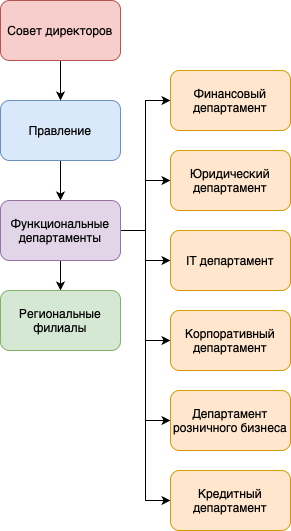

The diagram above was exported from draw.io. Its source (the exported page's mxGraphModel, read from the mxfile embedded in the PNG):
<mxGraphModel dx="1530" dy="870" grid="1" gridSize="10" guides="1" tooltips="1" connect="1" arrows="1" fold="1" page="1" pageScale="1" pageWidth="827" pageHeight="1169" math="0" shadow="0">
  <root>
    <mxCell id="0" />
    <mxCell id="1" parent="0" />
    <mxCell id="rLUDRQ6g0St8d-D990_l-10" style="edgeStyle=orthogonalEdgeStyle;rounded=0;orthogonalLoop=1;jettySize=auto;html=1;entryX=0.5;entryY=0;entryDx=0;entryDy=0;" edge="1" parent="1" source="rLUDRQ6g0St8d-D990_l-1" target="rLUDRQ6g0St8d-D990_l-3">
      <mxGeometry relative="1" as="geometry" />
    </mxCell>
    <mxCell id="rLUDRQ6g0St8d-D990_l-1" value="Правление" style="rounded=1;whiteSpace=wrap;html=1;fillColor=#dae8fc;strokeColor=#6c8ebf;" vertex="1" parent="1">
      <mxGeometry x="350" y="510" width="120" height="60" as="geometry" />
    </mxCell>
    <mxCell id="rLUDRQ6g0St8d-D990_l-9" style="edgeStyle=orthogonalEdgeStyle;rounded=0;orthogonalLoop=1;jettySize=auto;html=1;" edge="1" parent="1" source="rLUDRQ6g0St8d-D990_l-2" target="rLUDRQ6g0St8d-D990_l-1">
      <mxGeometry relative="1" as="geometry" />
    </mxCell>
    <mxCell id="rLUDRQ6g0St8d-D990_l-2" value="Совет директоров" style="rounded=1;whiteSpace=wrap;html=1;fillColor=#f8cecc;strokeColor=#b85450;" vertex="1" parent="1">
      <mxGeometry x="350" y="410" width="120" height="60" as="geometry" />
    </mxCell>
    <mxCell id="rLUDRQ6g0St8d-D990_l-11" style="edgeStyle=orthogonalEdgeStyle;rounded=0;orthogonalLoop=1;jettySize=auto;html=1;" edge="1" parent="1" source="rLUDRQ6g0St8d-D990_l-3" target="rLUDRQ6g0St8d-D990_l-8">
      <mxGeometry relative="1" as="geometry" />
    </mxCell>
    <mxCell id="rLUDRQ6g0St8d-D990_l-17" style="edgeStyle=orthogonalEdgeStyle;rounded=0;orthogonalLoop=1;jettySize=auto;html=1;entryX=0;entryY=0.5;entryDx=0;entryDy=0;" edge="1" parent="1" source="rLUDRQ6g0St8d-D990_l-3" target="rLUDRQ6g0St8d-D990_l-5">
      <mxGeometry relative="1" as="geometry" />
    </mxCell>
    <mxCell id="rLUDRQ6g0St8d-D990_l-18" style="edgeStyle=orthogonalEdgeStyle;rounded=0;orthogonalLoop=1;jettySize=auto;html=1;entryX=0;entryY=0.5;entryDx=0;entryDy=0;" edge="1" parent="1" source="rLUDRQ6g0St8d-D990_l-3" target="rLUDRQ6g0St8d-D990_l-4">
      <mxGeometry relative="1" as="geometry" />
    </mxCell>
    <mxCell id="rLUDRQ6g0St8d-D990_l-19" style="edgeStyle=orthogonalEdgeStyle;rounded=0;orthogonalLoop=1;jettySize=auto;html=1;" edge="1" parent="1" source="rLUDRQ6g0St8d-D990_l-3" target="rLUDRQ6g0St8d-D990_l-12">
      <mxGeometry relative="1" as="geometry" />
    </mxCell>
    <mxCell id="rLUDRQ6g0St8d-D990_l-20" style="edgeStyle=orthogonalEdgeStyle;rounded=0;orthogonalLoop=1;jettySize=auto;html=1;entryX=0;entryY=0.5;entryDx=0;entryDy=0;" edge="1" parent="1" source="rLUDRQ6g0St8d-D990_l-3" target="rLUDRQ6g0St8d-D990_l-14">
      <mxGeometry relative="1" as="geometry" />
    </mxCell>
    <mxCell id="rLUDRQ6g0St8d-D990_l-21" style="edgeStyle=orthogonalEdgeStyle;rounded=0;orthogonalLoop=1;jettySize=auto;html=1;entryX=0;entryY=0.5;entryDx=0;entryDy=0;" edge="1" parent="1" source="rLUDRQ6g0St8d-D990_l-3" target="rLUDRQ6g0St8d-D990_l-15">
      <mxGeometry relative="1" as="geometry" />
    </mxCell>
    <mxCell id="rLUDRQ6g0St8d-D990_l-22" style="edgeStyle=orthogonalEdgeStyle;rounded=0;orthogonalLoop=1;jettySize=auto;html=1;entryX=0;entryY=0.5;entryDx=0;entryDy=0;" edge="1" parent="1" source="rLUDRQ6g0St8d-D990_l-3" target="rLUDRQ6g0St8d-D990_l-16">
      <mxGeometry relative="1" as="geometry" />
    </mxCell>
    <mxCell id="rLUDRQ6g0St8d-D990_l-3" value="Функциональные департаменты" style="rounded=1;whiteSpace=wrap;html=1;fillColor=#e1d5e7;strokeColor=#9673a6;" vertex="1" parent="1">
      <mxGeometry x="350" y="610" width="120" height="60" as="geometry" />
    </mxCell>
    <mxCell id="rLUDRQ6g0St8d-D990_l-4" value="Юридический департамент" style="rounded=1;whiteSpace=wrap;html=1;fillColor=#ffe6cc;strokeColor=#d79b00;" vertex="1" parent="1">
      <mxGeometry x="520" y="560" width="120" height="60" as="geometry" />
    </mxCell>
    <mxCell id="rLUDRQ6g0St8d-D990_l-5" value="Финансовый департамент" style="rounded=1;whiteSpace=wrap;html=1;fillColor=#ffe6cc;strokeColor=#d79b00;" vertex="1" parent="1">
      <mxGeometry x="520" y="480" width="120" height="60" as="geometry" />
    </mxCell>
    <mxCell id="rLUDRQ6g0St8d-D990_l-8" value="Региональные филиалы" style="rounded=1;whiteSpace=wrap;html=1;fillColor=#d5e8d4;strokeColor=#82b366;" vertex="1" parent="1">
      <mxGeometry x="350" y="700" width="120" height="60" as="geometry" />
    </mxCell>
    <mxCell id="rLUDRQ6g0St8d-D990_l-12" value="IT департамент" style="rounded=1;whiteSpace=wrap;html=1;fillColor=#ffe6cc;strokeColor=#d79b00;" vertex="1" parent="1">
      <mxGeometry x="520" y="640" width="120" height="60" as="geometry" />
    </mxCell>
    <mxCell id="rLUDRQ6g0St8d-D990_l-14" value="Корпоративный департамент" style="rounded=1;whiteSpace=wrap;html=1;fillColor=#ffe6cc;strokeColor=#d79b00;" vertex="1" parent="1">
      <mxGeometry x="520" y="720" width="120" height="60" as="geometry" />
    </mxCell>
    <mxCell id="rLUDRQ6g0St8d-D990_l-15" value="Департамент розничного бизнеса" style="rounded=1;whiteSpace=wrap;html=1;fillColor=#ffe6cc;strokeColor=#d79b00;" vertex="1" parent="1">
      <mxGeometry x="520" y="800" width="120" height="60" as="geometry" />
    </mxCell>
    <mxCell id="rLUDRQ6g0St8d-D990_l-16" value="Кредитный департамент" style="rounded=1;whiteSpace=wrap;html=1;fillColor=#ffe6cc;strokeColor=#d79b00;" vertex="1" parent="1">
      <mxGeometry x="520" y="880" width="120" height="60" as="geometry" />
    </mxCell>
  </root>
</mxGraphModel>